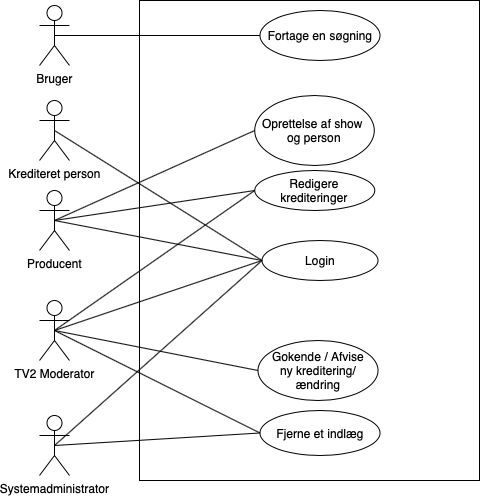

The diagram above was exported from draw.io. Its source (the exported page's mxGraphModel, read from the mxfile embedded in the PNG):
<mxGraphModel dx="1186" dy="787" grid="1" gridSize="10" guides="1" tooltips="1" connect="1" arrows="1" fold="1" page="1" pageScale="1" pageWidth="827" pageHeight="1169" math="0" shadow="0">
  <root>
    <mxCell id="0" />
    <mxCell id="1" parent="0" />
    <mxCell id="_fZt8XvIaa54II5YiiEs-1" value="Bruger" style="shape=umlActor;verticalLabelPosition=bottom;verticalAlign=top;html=1;outlineConnect=0;" vertex="1" parent="1">
      <mxGeometry x="100" y="155" width="30" height="60" as="geometry" />
    </mxCell>
    <mxCell id="_fZt8XvIaa54II5YiiEs-2" value="Producent" style="shape=umlActor;verticalLabelPosition=bottom;verticalAlign=top;html=1;outlineConnect=0;" vertex="1" parent="1">
      <mxGeometry x="100" y="340" width="30" height="60" as="geometry" />
    </mxCell>
    <mxCell id="_fZt8XvIaa54II5YiiEs-3" value="Systemadministrator" style="shape=umlActor;verticalLabelPosition=bottom;verticalAlign=top;html=1;outlineConnect=0;" vertex="1" parent="1">
      <mxGeometry x="100" y="565" width="30" height="60" as="geometry" />
    </mxCell>
    <mxCell id="_fZt8XvIaa54II5YiiEs-4" value="" style="rounded=0;whiteSpace=wrap;html=1;" vertex="1" parent="1">
      <mxGeometry x="200" y="150" width="340" height="480" as="geometry" />
    </mxCell>
    <mxCell id="_fZt8XvIaa54II5YiiEs-5" value="Fortage en søgning" style="ellipse;whiteSpace=wrap;html=1;" vertex="1" parent="1">
      <mxGeometry x="320.5" y="160" width="120" height="50" as="geometry" />
    </mxCell>
    <mxCell id="_fZt8XvIaa54II5YiiEs-7" value="Oprettelse af show &lt;br&gt;og person" style="ellipse;whiteSpace=wrap;html=1;" vertex="1" parent="1">
      <mxGeometry x="315.25" y="245" width="119.5" height="70" as="geometry" />
    </mxCell>
    <mxCell id="_fZt8XvIaa54II5YiiEs-8" value="Redigere krediteringer" style="ellipse;whiteSpace=wrap;html=1;" vertex="1" parent="1">
      <mxGeometry x="315.25" y="320" width="120" height="40" as="geometry" />
    </mxCell>
    <mxCell id="_fZt8XvIaa54II5YiiEs-11" value="" style="endArrow=none;html=1;exitX=0.5;exitY=0.5;exitDx=0;exitDy=0;exitPerimeter=0;entryX=0;entryY=0.5;entryDx=0;entryDy=0;" edge="1" parent="1" source="_fZt8XvIaa54II5YiiEs-1" target="_fZt8XvIaa54II5YiiEs-5">
      <mxGeometry width="50" height="50" relative="1" as="geometry">
        <mxPoint x="160" y="110" as="sourcePoint" />
        <mxPoint x="210" y="60" as="targetPoint" />
      </mxGeometry>
    </mxCell>
    <mxCell id="_fZt8XvIaa54II5YiiEs-13" value="Fjerne et indlæg" style="ellipse;whiteSpace=wrap;html=1;" vertex="1" parent="1">
      <mxGeometry x="320.5" y="560" width="120" height="45" as="geometry" />
    </mxCell>
    <mxCell id="_fZt8XvIaa54II5YiiEs-14" value="" style="endArrow=none;html=1;exitX=0.5;exitY=0.5;exitDx=0;exitDy=0;exitPerimeter=0;entryX=0;entryY=0.5;entryDx=0;entryDy=0;" edge="1" parent="1" source="_fZt8XvIaa54II5YiiEs-2" target="_fZt8XvIaa54II5YiiEs-7">
      <mxGeometry width="50" height="50" relative="1" as="geometry">
        <mxPoint x="140" y="370" as="sourcePoint" />
        <mxPoint x="190" y="320" as="targetPoint" />
      </mxGeometry>
    </mxCell>
    <mxCell id="_fZt8XvIaa54II5YiiEs-15" value="" style="endArrow=none;html=1;exitX=0.5;exitY=0.5;exitDx=0;exitDy=0;exitPerimeter=0;entryX=0;entryY=0.5;entryDx=0;entryDy=0;" edge="1" parent="1" source="_fZt8XvIaa54II5YiiEs-2" target="_fZt8XvIaa54II5YiiEs-8">
      <mxGeometry width="50" height="50" relative="1" as="geometry">
        <mxPoint x="150" y="380" as="sourcePoint" />
        <mxPoint x="200" y="330" as="targetPoint" />
      </mxGeometry>
    </mxCell>
    <mxCell id="_fZt8XvIaa54II5YiiEs-22" value="Login" style="ellipse;whiteSpace=wrap;html=1;" vertex="1" parent="1">
      <mxGeometry x="322.5" y="390" width="116" height="40" as="geometry" />
    </mxCell>
    <mxCell id="_fZt8XvIaa54II5YiiEs-23" value="" style="endArrow=none;html=1;exitX=0.5;exitY=0.5;exitDx=0;exitDy=0;exitPerimeter=0;entryX=0;entryY=0.5;entryDx=0;entryDy=0;" edge="1" parent="1" source="_fZt8XvIaa54II5YiiEs-2" target="_fZt8XvIaa54II5YiiEs-22">
      <mxGeometry width="50" height="50" relative="1" as="geometry">
        <mxPoint x="410" y="420" as="sourcePoint" />
        <mxPoint x="460" y="370" as="targetPoint" />
      </mxGeometry>
    </mxCell>
    <mxCell id="_fZt8XvIaa54II5YiiEs-24" value="" style="endArrow=none;html=1;exitX=0.5;exitY=0.5;exitDx=0;exitDy=0;exitPerimeter=0;entryX=0;entryY=0.5;entryDx=0;entryDy=0;" edge="1" parent="1" source="_fZt8XvIaa54II5YiiEs-3" target="_fZt8XvIaa54II5YiiEs-22">
      <mxGeometry width="50" height="50" relative="1" as="geometry">
        <mxPoint x="420" y="430" as="sourcePoint" />
        <mxPoint x="470" y="380" as="targetPoint" />
      </mxGeometry>
    </mxCell>
    <mxCell id="_fZt8XvIaa54II5YiiEs-29" value="TV2 Moderator" style="shape=umlActor;verticalLabelPosition=bottom;verticalAlign=top;html=1;outlineConnect=0;" vertex="1" parent="1">
      <mxGeometry x="100" y="450" width="30" height="60" as="geometry" />
    </mxCell>
    <mxCell id="_fZt8XvIaa54II5YiiEs-30" value="" style="endArrow=none;html=1;exitX=0.5;exitY=0.5;exitDx=0;exitDy=0;exitPerimeter=0;entryX=0;entryY=0.5;entryDx=0;entryDy=0;" edge="1" parent="1" source="_fZt8XvIaa54II5YiiEs-29" target="_fZt8XvIaa54II5YiiEs-8">
      <mxGeometry width="50" height="50" relative="1" as="geometry">
        <mxPoint x="80" y="470" as="sourcePoint" />
        <mxPoint x="130" y="420" as="targetPoint" />
      </mxGeometry>
    </mxCell>
    <mxCell id="_fZt8XvIaa54II5YiiEs-31" value="" style="endArrow=none;html=1;exitX=0.5;exitY=0.5;exitDx=0;exitDy=0;exitPerimeter=0;entryX=0;entryY=0.5;entryDx=0;entryDy=0;" edge="1" parent="1" source="_fZt8XvIaa54II5YiiEs-29" target="_fZt8XvIaa54II5YiiEs-13">
      <mxGeometry width="50" height="50" relative="1" as="geometry">
        <mxPoint x="90" y="480" as="sourcePoint" />
        <mxPoint x="140" y="430" as="targetPoint" />
      </mxGeometry>
    </mxCell>
    <mxCell id="_fZt8XvIaa54II5YiiEs-32" value="" style="endArrow=none;html=1;exitX=0.5;exitY=0.5;exitDx=0;exitDy=0;exitPerimeter=0;entryX=0;entryY=0.5;entryDx=0;entryDy=0;" edge="1" parent="1" source="_fZt8XvIaa54II5YiiEs-29" target="_fZt8XvIaa54II5YiiEs-22">
      <mxGeometry width="50" height="50" relative="1" as="geometry">
        <mxPoint x="100" y="490" as="sourcePoint" />
        <mxPoint x="150" y="440" as="targetPoint" />
      </mxGeometry>
    </mxCell>
    <mxCell id="_fZt8XvIaa54II5YiiEs-35" value="Krediteret person" style="shape=umlActor;verticalLabelPosition=bottom;verticalAlign=top;html=1;outlineConnect=0;" vertex="1" parent="1">
      <mxGeometry x="100" y="250" width="30" height="60" as="geometry" />
    </mxCell>
    <mxCell id="_fZt8XvIaa54II5YiiEs-36" value="" style="endArrow=none;html=1;exitX=0.5;exitY=0.5;exitDx=0;exitDy=0;exitPerimeter=0;entryX=0;entryY=0.5;entryDx=0;entryDy=0;" edge="1" parent="1" source="_fZt8XvIaa54II5YiiEs-35" target="_fZt8XvIaa54II5YiiEs-22">
      <mxGeometry width="50" height="50" relative="1" as="geometry">
        <mxPoint x="170" y="670" as="sourcePoint" />
        <mxPoint x="220" y="620" as="targetPoint" />
      </mxGeometry>
    </mxCell>
    <mxCell id="_fZt8XvIaa54II5YiiEs-43" value="" style="endArrow=none;html=1;exitX=0.5;exitY=0.5;exitDx=0;exitDy=0;exitPerimeter=0;entryX=0;entryY=0.5;entryDx=0;entryDy=0;" edge="1" parent="1" source="_fZt8XvIaa54II5YiiEs-3" target="_fZt8XvIaa54II5YiiEs-13">
      <mxGeometry width="50" height="50" relative="1" as="geometry">
        <mxPoint x="160" y="700" as="sourcePoint" />
        <mxPoint x="210" y="650" as="targetPoint" />
      </mxGeometry>
    </mxCell>
    <mxCell id="_fZt8XvIaa54II5YiiEs-45" value="Gokende / Afvise&lt;br&gt;ny kreditering/ ændring" style="ellipse;whiteSpace=wrap;html=1;" vertex="1" parent="1">
      <mxGeometry x="318.5" y="490" width="120" height="60" as="geometry" />
    </mxCell>
    <mxCell id="_fZt8XvIaa54II5YiiEs-46" value="" style="endArrow=none;html=1;exitX=0.5;exitY=0.5;exitDx=0;exitDy=0;exitPerimeter=0;entryX=0;entryY=0.5;entryDx=0;entryDy=0;" edge="1" parent="1" source="_fZt8XvIaa54II5YiiEs-29" target="_fZt8XvIaa54II5YiiEs-45">
      <mxGeometry width="50" height="50" relative="1" as="geometry">
        <mxPoint x="20" y="490" as="sourcePoint" />
        <mxPoint x="70" y="440" as="targetPoint" />
      </mxGeometry>
    </mxCell>
  </root>
</mxGraphModel>